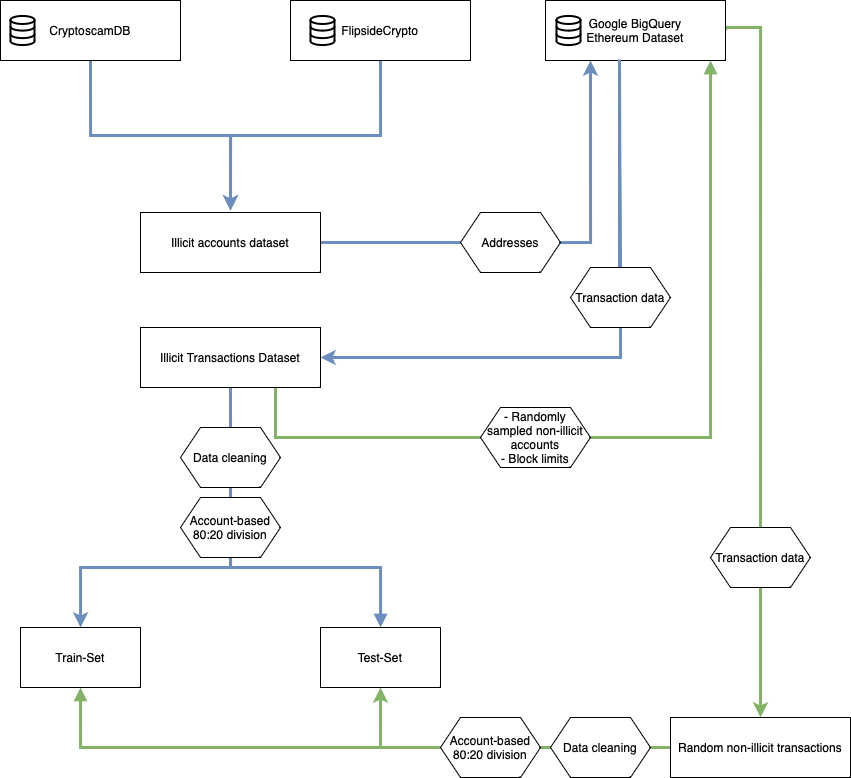

The diagram above was exported from draw.io. Its source (the exported page's mxGraphModel, read from the mxfile embedded in the PNG):
<mxGraphModel dx="1405" dy="938" grid="1" gridSize="10" guides="1" tooltips="1" connect="1" arrows="1" fold="1" page="1" pageScale="1" pageWidth="827" pageHeight="1169" math="0" shadow="0">
  <root>
    <mxCell id="0" />
    <mxCell id="1" parent="0" />
    <mxCell id="n_ADA2iATOAT4tk8rSWe-9" style="edgeStyle=orthogonalEdgeStyle;rounded=0;orthogonalLoop=1;jettySize=auto;html=1;exitX=0.5;exitY=1;exitDx=0;exitDy=0;strokeWidth=3;fillColor=#dae8fc;strokeColor=#6c8ebf;" parent="1" source="n_ADA2iATOAT4tk8rSWe-6" edge="1">
      <mxGeometry relative="1" as="geometry">
        <mxPoint x="250" y="553" as="targetPoint" />
      </mxGeometry>
    </mxCell>
    <mxCell id="n_ADA2iATOAT4tk8rSWe-6" value="CryptoscamDB" style="rounded=0;whiteSpace=wrap;html=1;" parent="1" vertex="1">
      <mxGeometry x="20" y="343" width="180" height="60" as="geometry" />
    </mxCell>
    <mxCell id="n_ADA2iATOAT4tk8rSWe-10" style="edgeStyle=orthogonalEdgeStyle;rounded=0;orthogonalLoop=1;jettySize=auto;html=1;exitX=0.5;exitY=1;exitDx=0;exitDy=0;entryX=0.5;entryY=0;entryDx=0;entryDy=0;strokeWidth=3;fillColor=#dae8fc;strokeColor=#6c8ebf;" parent="1" source="n_ADA2iATOAT4tk8rSWe-7" edge="1">
      <mxGeometry relative="1" as="geometry">
        <mxPoint x="250" y="553" as="targetPoint" />
        <Array as="points">
          <mxPoint x="400" y="478" />
          <mxPoint x="250" y="478" />
        </Array>
      </mxGeometry>
    </mxCell>
    <mxCell id="n_ADA2iATOAT4tk8rSWe-7" value="FlipsideCrypto" style="rounded=0;whiteSpace=wrap;html=1;" parent="1" vertex="1">
      <mxGeometry x="310" y="343" width="180" height="60" as="geometry" />
    </mxCell>
    <mxCell id="n_ADA2iATOAT4tk8rSWe-56" style="edgeStyle=orthogonalEdgeStyle;rounded=0;orthogonalLoop=1;jettySize=auto;html=1;exitX=0.5;exitY=1;exitDx=0;exitDy=0;fillColor=#dae8fc;strokeColor=#6c8ebf;strokeWidth=3;" parent="1" source="n_ADA2iATOAT4tk8rSWe-61" target="zQs3i7GdEbdh035l8S7g-1" edge="1">
      <mxGeometry x="-0.0256" y="40" relative="1" as="geometry">
        <mxPoint x="380" y="710" as="sourcePoint" />
        <mxPoint x="720" y="730" as="targetPoint" />
        <Array as="points">
          <mxPoint x="250" y="910" />
          <mxPoint x="100" y="910" />
        </Array>
        <mxPoint as="offset" />
      </mxGeometry>
    </mxCell>
    <mxCell id="n_ADA2iATOAT4tk8rSWe-66" style="edgeStyle=orthogonalEdgeStyle;rounded=0;orthogonalLoop=1;jettySize=auto;html=1;exitX=0.5;exitY=1;exitDx=0;exitDy=0;" parent="1" source="n_ADA2iATOAT4tk8rSWe-8" edge="1">
      <mxGeometry relative="1" as="geometry">
        <mxPoint x="250" y="600" as="targetPoint" />
      </mxGeometry>
    </mxCell>
    <mxCell id="n_ADA2iATOAT4tk8rSWe-68" style="edgeStyle=orthogonalEdgeStyle;rounded=0;orthogonalLoop=1;jettySize=auto;html=1;exitX=1;exitY=0.5;exitDx=0;exitDy=0;entryX=0.25;entryY=1;entryDx=0;entryDy=0;fillColor=#dae8fc;strokeColor=#6c8ebf;strokeWidth=3;" parent="1" source="n_ADA2iATOAT4tk8rSWe-8" target="n_ADA2iATOAT4tk8rSWe-51" edge="1">
      <mxGeometry relative="1" as="geometry" />
    </mxCell>
    <mxCell id="n_ADA2iATOAT4tk8rSWe-8" value="Illicit accounts dataset" style="rounded=0;whiteSpace=wrap;html=1;" parent="1" vertex="1">
      <mxGeometry x="160" y="555" width="180" height="60" as="geometry" />
    </mxCell>
    <mxCell id="zQs3i7GdEbdh035l8S7g-23" style="edgeStyle=orthogonalEdgeStyle;rounded=0;orthogonalLoop=1;jettySize=auto;html=1;exitX=0;exitY=0.5;exitDx=0;exitDy=0;entryX=0.5;entryY=1;entryDx=0;entryDy=0;strokeWidth=3;endArrow=block;endFill=1;fillColor=#d5e8d4;strokeColor=#82b366;" parent="1" source="n_ADA2iATOAT4tk8rSWe-11" target="zQs3i7GdEbdh035l8S7g-1" edge="1">
      <mxGeometry relative="1" as="geometry" />
    </mxCell>
    <mxCell id="0325W7qAUH4JiQ2iV65H-1" style="edgeStyle=orthogonalEdgeStyle;rounded=0;orthogonalLoop=1;jettySize=auto;html=1;entryX=0.5;entryY=1;entryDx=0;entryDy=0;fillColor=#d5e8d4;strokeColor=#82b366;strokeWidth=3;" parent="1" source="n_ADA2iATOAT4tk8rSWe-11" target="zQs3i7GdEbdh035l8S7g-2" edge="1">
      <mxGeometry relative="1" as="geometry" />
    </mxCell>
    <mxCell id="n_ADA2iATOAT4tk8rSWe-11" value="Random non-illicit transactions" style="rounded=0;whiteSpace=wrap;html=1;" parent="1" vertex="1">
      <mxGeometry x="690" y="1060" width="180" height="60" as="geometry" />
    </mxCell>
    <mxCell id="n_ADA2iATOAT4tk8rSWe-46" value="" style="html=1;verticalLabelPosition=bottom;align=center;labelBackgroundColor=#ffffff;verticalAlign=top;strokeWidth=2;strokeColor=#000000;shadow=0;dashed=0;shape=mxgraph.ios7.icons.data;" parent="1" vertex="1">
      <mxGeometry x="30" y="358.45" width="24" height="29.099999999999998" as="geometry" />
    </mxCell>
    <mxCell id="n_ADA2iATOAT4tk8rSWe-47" value="" style="html=1;verticalLabelPosition=bottom;align=center;labelBackgroundColor=#ffffff;verticalAlign=top;strokeWidth=2;strokeColor=#000000;shadow=0;dashed=0;shape=mxgraph.ios7.icons.data;" parent="1" vertex="1">
      <mxGeometry x="330" y="358.45" width="24" height="29.099999999999998" as="geometry" />
    </mxCell>
    <mxCell id="n_ADA2iATOAT4tk8rSWe-67" style="edgeStyle=orthogonalEdgeStyle;rounded=0;orthogonalLoop=1;jettySize=auto;html=1;fillColor=#dae8fc;strokeColor=#6c8ebf;strokeWidth=3;exitX=0.411;exitY=0.983;exitDx=0;exitDy=0;exitPerimeter=0;startArrow=none;" parent="1" source="n_ADA2iATOAT4tk8rSWe-100" target="n_ADA2iATOAT4tk8rSWe-61" edge="1">
      <mxGeometry relative="1" as="geometry">
        <Array as="points">
          <mxPoint x="639" y="403" />
          <mxPoint x="640" y="403" />
          <mxPoint x="640" y="700" />
        </Array>
        <mxPoint x="400" y="690" as="targetPoint" />
      </mxGeometry>
    </mxCell>
    <mxCell id="n_ADA2iATOAT4tk8rSWe-70" style="edgeStyle=orthogonalEdgeStyle;rounded=0;orthogonalLoop=1;jettySize=auto;html=1;exitX=1;exitY=0.5;exitDx=0;exitDy=0;entryX=0.5;entryY=0;entryDx=0;entryDy=0;strokeWidth=3;fillColor=#d5e8d4;strokeColor=#82b366;" parent="1" source="n_ADA2iATOAT4tk8rSWe-51" target="n_ADA2iATOAT4tk8rSWe-11" edge="1">
      <mxGeometry x="-0.2301" y="180" relative="1" as="geometry">
        <Array as="points">
          <mxPoint x="745" y="370" />
          <mxPoint x="780" y="370" />
        </Array>
        <mxPoint as="offset" />
      </mxGeometry>
    </mxCell>
    <mxCell id="n_ADA2iATOAT4tk8rSWe-51" value="Google BigQuery&lt;br&gt;Ethereum Dataset" style="rounded=0;whiteSpace=wrap;html=1;" parent="1" vertex="1">
      <mxGeometry x="565" y="343" width="180" height="60" as="geometry" />
    </mxCell>
    <mxCell id="n_ADA2iATOAT4tk8rSWe-52" value="" style="html=1;verticalLabelPosition=bottom;align=center;labelBackgroundColor=#ffffff;verticalAlign=top;strokeWidth=2;strokeColor=#000000;shadow=0;dashed=0;shape=mxgraph.ios7.icons.data;" parent="1" vertex="1">
      <mxGeometry x="576" y="358.45" width="24" height="29.099999999999998" as="geometry" />
    </mxCell>
    <mxCell id="zQs3i7GdEbdh035l8S7g-28" style="edgeStyle=orthogonalEdgeStyle;rounded=0;orthogonalLoop=1;jettySize=auto;html=1;exitX=0.75;exitY=1;exitDx=0;exitDy=0;strokeWidth=3;endArrow=block;endFill=1;fillColor=#d5e8d4;strokeColor=#82b366;" parent="1" source="n_ADA2iATOAT4tk8rSWe-61" target="n_ADA2iATOAT4tk8rSWe-51" edge="1">
      <mxGeometry relative="1" as="geometry">
        <Array as="points">
          <mxPoint x="295" y="780" />
          <mxPoint x="730" y="780" />
        </Array>
      </mxGeometry>
    </mxCell>
    <mxCell id="zQs3i7GdEbdh035l8S7g-30" style="edgeStyle=orthogonalEdgeStyle;rounded=0;orthogonalLoop=1;jettySize=auto;html=1;exitX=0.5;exitY=1;exitDx=0;exitDy=0;strokeWidth=3;endArrow=block;endFill=1;fillColor=#dae8fc;strokeColor=#6c8ebf;" parent="1" source="n_ADA2iATOAT4tk8rSWe-61" target="zQs3i7GdEbdh035l8S7g-2" edge="1">
      <mxGeometry relative="1" as="geometry">
        <Array as="points">
          <mxPoint x="250" y="910" />
          <mxPoint x="400" y="910" />
        </Array>
      </mxGeometry>
    </mxCell>
    <mxCell id="n_ADA2iATOAT4tk8rSWe-61" value="Illicit Transactions Dataset" style="rounded=0;whiteSpace=wrap;html=1;strokeColor=#000000;" parent="1" vertex="1">
      <mxGeometry x="160" y="670" width="180" height="60" as="geometry" />
    </mxCell>
    <mxCell id="n_ADA2iATOAT4tk8rSWe-96" value="- Randomly sampled non-illicit accounts&lt;br&gt;- Block limits" style="shape=hexagon;perimeter=hexagonPerimeter2;whiteSpace=wrap;html=1;fixedSize=1;strokeColor=#000000;" parent="1" vertex="1">
      <mxGeometry x="500" y="750" width="110" height="60" as="geometry" />
    </mxCell>
    <mxCell id="n_ADA2iATOAT4tk8rSWe-97" value="Addresses" style="shape=hexagon;perimeter=hexagonPerimeter2;whiteSpace=wrap;html=1;fixedSize=1;strokeColor=#000000;" parent="1" vertex="1">
      <mxGeometry x="480" y="555" width="100" height="60" as="geometry" />
    </mxCell>
    <mxCell id="n_ADA2iATOAT4tk8rSWe-103" value="Transaction data" style="shape=hexagon;perimeter=hexagonPerimeter2;whiteSpace=wrap;html=1;fixedSize=1;strokeColor=#000000;" parent="1" vertex="1">
      <mxGeometry x="730" y="870" width="100" height="60" as="geometry" />
    </mxCell>
    <mxCell id="zQs3i7GdEbdh035l8S7g-4" value="" style="group" parent="1" vertex="1" connectable="0">
      <mxGeometry x="40" y="970" width="420" height="60" as="geometry" />
    </mxCell>
    <mxCell id="zQs3i7GdEbdh035l8S7g-1" value="Train-Set" style="rounded=0;whiteSpace=wrap;html=1;" parent="zQs3i7GdEbdh035l8S7g-4" vertex="1">
      <mxGeometry width="120" height="60" as="geometry" />
    </mxCell>
    <mxCell id="zQs3i7GdEbdh035l8S7g-2" value="Test-Set" style="rounded=0;whiteSpace=wrap;html=1;" parent="zQs3i7GdEbdh035l8S7g-4" vertex="1">
      <mxGeometry x="300" width="120" height="60" as="geometry" />
    </mxCell>
    <mxCell id="zQs3i7GdEbdh035l8S7g-33" value="" style="edgeStyle=orthogonalEdgeStyle;rounded=0;orthogonalLoop=1;jettySize=auto;html=1;fillColor=#dae8fc;strokeColor=#6c8ebf;strokeWidth=3;exitX=0.411;exitY=0.983;exitDx=0;exitDy=0;exitPerimeter=0;endArrow=none;" parent="1" source="n_ADA2iATOAT4tk8rSWe-51" target="n_ADA2iATOAT4tk8rSWe-100" edge="1">
      <mxGeometry relative="1" as="geometry">
        <Array as="points" />
        <mxPoint x="638.98" y="401.98" as="sourcePoint" />
        <mxPoint x="340" y="700" as="targetPoint" />
      </mxGeometry>
    </mxCell>
    <mxCell id="n_ADA2iATOAT4tk8rSWe-100" value="Transaction data" style="shape=hexagon;perimeter=hexagonPerimeter2;whiteSpace=wrap;html=1;fixedSize=1;strokeColor=#000000;" parent="1" vertex="1">
      <mxGeometry x="590" y="610" width="100" height="60" as="geometry" />
    </mxCell>
    <mxCell id="xQmfOa5UkzSbm7O6SrMq-1" value="Account-based 80:20 division" style="shape=hexagon;perimeter=hexagonPerimeter2;whiteSpace=wrap;html=1;fixedSize=1;strokeColor=#000000;" vertex="1" parent="1">
      <mxGeometry x="200" y="840" width="100" height="60" as="geometry" />
    </mxCell>
    <mxCell id="xQmfOa5UkzSbm7O6SrMq-2" value="Account-based 80:20 division" style="shape=hexagon;perimeter=hexagonPerimeter2;whiteSpace=wrap;html=1;fixedSize=1;strokeColor=#000000;" vertex="1" parent="1">
      <mxGeometry x="460" y="1060" width="100" height="60" as="geometry" />
    </mxCell>
    <mxCell id="xQmfOa5UkzSbm7O6SrMq-7" value="Data cleaning" style="shape=hexagon;perimeter=hexagonPerimeter2;whiteSpace=wrap;html=1;fixedSize=1;strokeColor=#000000;" vertex="1" parent="1">
      <mxGeometry x="200" y="770" width="100" height="60" as="geometry" />
    </mxCell>
    <mxCell id="xQmfOa5UkzSbm7O6SrMq-8" value="Data cleaning" style="shape=hexagon;perimeter=hexagonPerimeter2;whiteSpace=wrap;html=1;fixedSize=1;strokeColor=#000000;" vertex="1" parent="1">
      <mxGeometry x="570" y="1060" width="100" height="60" as="geometry" />
    </mxCell>
  </root>
</mxGraphModel>